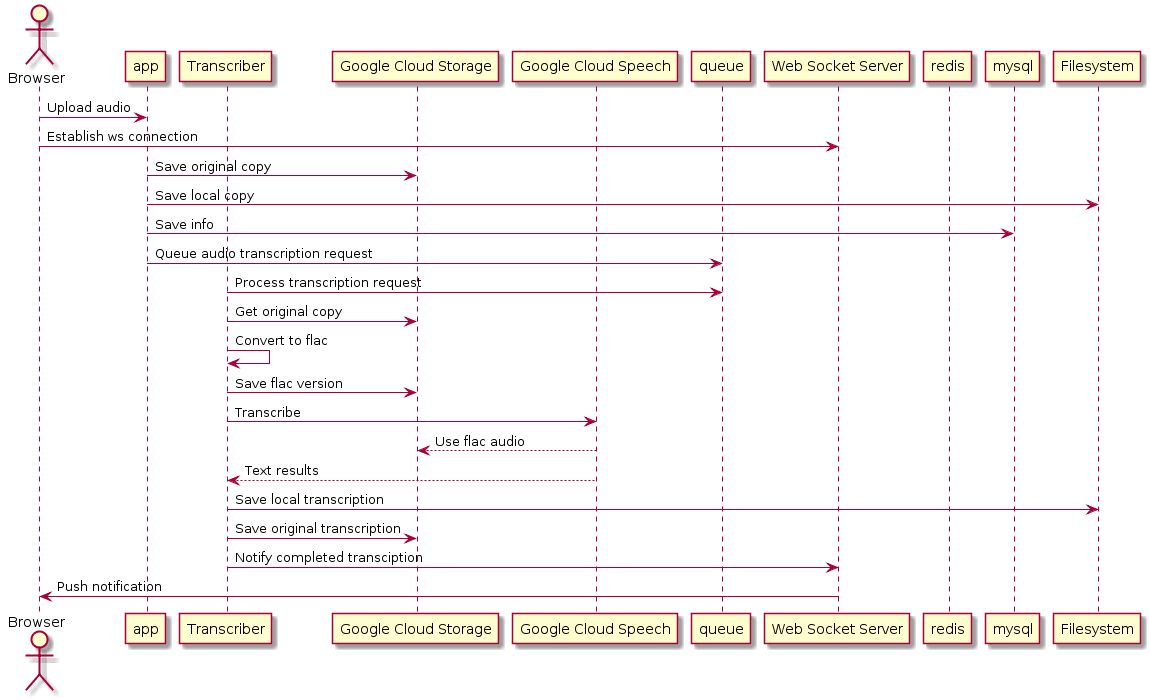

The diagram above was rendered by PlantUML. Its source (embedded in the PNG):
@startuml
actor Browser
participant app
participant Transcriber as trans
participant "Google Cloud Storage" as gcs
participant "Google Cloud Speech" as gcsp
participant queue
participant "Web Socket Server" as ws
participant redis
participant mysql
participant Filesystem as fs

Browser -> app : Upload audio
Browser -> ws : Establish ws connection
app -> gcs : Save original copy
app -> fs : Save local copy
app -> mysql : Save info
app -> queue : Queue audio transcription request
trans -> queue : Process transcription request
trans -> gcs : Get original copy
trans -> trans : Convert to flac
trans -> gcs : Save flac version
trans -> gcsp : Transcribe
gcsp --> gcs : Use flac audio
gcsp --> trans : Text results
trans -> fs : Save local transcription
trans -> gcs : Save original transcription
trans -> ws : Notify completed transciption
ws -> Browser : Push notification
@enduml